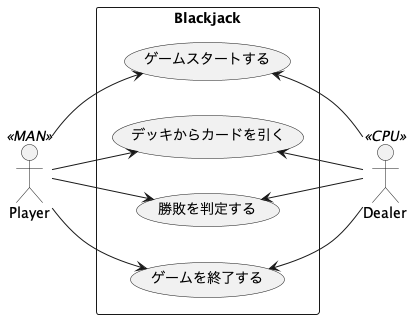

The diagram above was rendered by PlantUML. Its source (embedded in the PNG):
@startuml Blackjack
left to right direction
actor Player <<MAN>> as p
actor Dealer <<CPU>> as d

rectangle Blackjack {
  usecase "ゲームスタートする" as UC1
  usecase "デッキからカードを引く" as UC2
  usecase "勝敗を判定する" as UC3
  usecase "ゲームを終了する" as UC4
}

p --> UC1
p --> UC2
p --> UC3
p --> UC4

UC1 <-- d
UC2 <-- d
UC3 <-- d
UC4 <-- d

@enduml